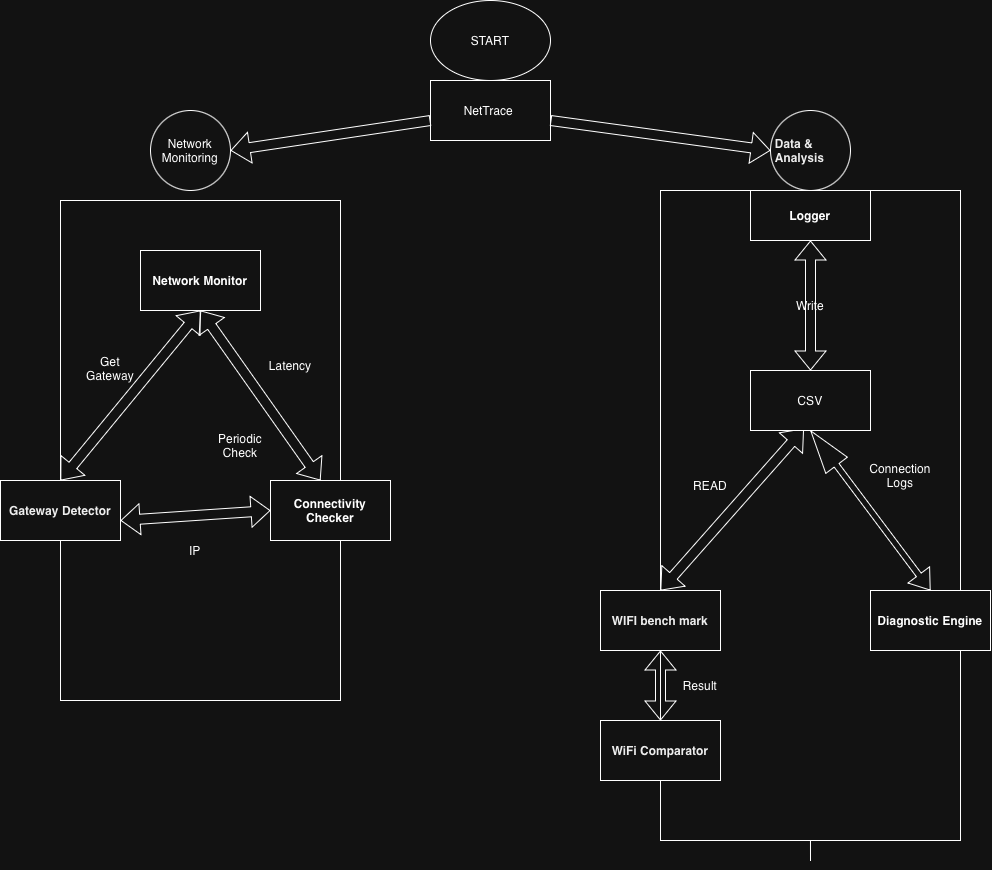

The diagram above was exported from draw.io. Its source (the exported page's mxGraphModel, read from the mxfile embedded in the PNG):
<mxGraphModel dx="1920" dy="735" grid="1" gridSize="10" guides="1" tooltips="1" connect="1" arrows="1" fold="1" page="1" pageScale="1" pageWidth="850" pageHeight="1100" math="0" shadow="0">
  <root>
    <mxCell id="0" />
    <mxCell id="1" parent="0" />
    <mxCell id="JhsGzQJ7FrxC2iQje_m0-1" parent="1" style="ellipse;whiteSpace=wrap;html=1;shapeInside=1;" value="START" vertex="1">
      <mxGeometry height="80" width="120" x="380" as="geometry" />
    </mxCell>
    <mxCell id="JhsGzQJ7FrxC2iQje_m0-2" parent="1" style="rounded=0;whiteSpace=wrap;html=1;" value="NetTrace&amp;nbsp;" vertex="1">
      <mxGeometry height="60" width="120" x="380" y="80" as="geometry" />
    </mxCell>
    <mxCell id="JhsGzQJ7FrxC2iQje_m0-4" parent="1" style="rounded=0;whiteSpace=wrap;html=1;" value="" vertex="1">
      <mxGeometry height="500" width="280" x="10" y="200" as="geometry" />
    </mxCell>
    <mxCell id="8KUyalXJ5BSJMPXax8-K-29" edge="1" parent="1" source="JhsGzQJ7FrxC2iQje_m0-5" style="edgeStyle=orthogonalEdgeStyle;rounded=0;orthogonalLoop=1;jettySize=auto;html=1;exitX=0.5;exitY=1;exitDx=0;exitDy=0;defaultLabelBackgroundColor=page;">
      <mxGeometry relative="1" as="geometry">
        <mxPoint x="759.7872340425533" y="720" as="targetPoint" />
      </mxGeometry>
    </mxCell>
    <mxCell id="JhsGzQJ7FrxC2iQje_m0-5" parent="1" style="rounded=0;whiteSpace=wrap;html=1;" value="" vertex="1">
      <mxGeometry height="650" width="300" x="610" y="190" as="geometry" />
    </mxCell>
    <mxCell id="JhsGzQJ7FrxC2iQje_m0-6" parent="1" style="ellipse;whiteSpace=wrap;html=1;shapeInside=1;aspect=fixed;" value="Network Monitoring" vertex="1">
      <mxGeometry height="80" width="80" x="100" y="110" as="geometry" />
    </mxCell>
    <mxCell id="JhsGzQJ7FrxC2iQje_m0-7" parent="1" style="ellipse;whiteSpace=wrap;html=1;shapeInside=1;aspect=fixed;" value="&lt;p class=&quot;p1&quot; style=&quot;caret-color: rgb(0, 0, 0); color: rgb(0, 0, 0); text-align: start;&quot;&gt;&lt;b&gt;Data &amp;amp; Analysis&lt;/b&gt;&lt;/p&gt;" vertex="1">
      <mxGeometry height="80" width="80" x="720" y="110" as="geometry" />
    </mxCell>
    <mxCell id="8KUyalXJ5BSJMPXax8-K-1" edge="1" parent="1" style="shape=flexArrow;endArrow=classic;html=1;rounded=0;defaultLabelBackgroundColor=page;entryX=0;entryY=0.5;entryDx=0;entryDy=0;" target="JhsGzQJ7FrxC2iQje_m0-7" value="">
      <mxGeometry height="50" relative="1" width="50" as="geometry">
        <mxPoint x="500" y="120" as="sourcePoint" />
        <mxPoint x="550" y="70" as="targetPoint" />
      </mxGeometry>
    </mxCell>
    <mxCell id="8KUyalXJ5BSJMPXax8-K-2" edge="1" parent="1" source="JhsGzQJ7FrxC2iQje_m0-6" style="shape=flexArrow;endArrow=none;html=1;rounded=0;defaultLabelBackgroundColor=page;startArrow=block;startFill=0;endFill=0;exitX=1;exitY=0.5;exitDx=0;exitDy=0;" value="">
      <mxGeometry height="50" relative="1" width="50" as="geometry">
        <mxPoint x="179.99999999999977" y="170" as="sourcePoint" />
        <mxPoint x="380" y="120" as="targetPoint" />
      </mxGeometry>
    </mxCell>
    <mxCell id="8KUyalXJ5BSJMPXax8-K-3" parent="1" style="rounded=0;whiteSpace=wrap;html=1;" value="&lt;b&gt;Network Monitor&lt;/b&gt;" vertex="1">
      <mxGeometry height="60" width="120" x="90" y="250" as="geometry" />
    </mxCell>
    <mxCell id="8KUyalXJ5BSJMPXax8-K-4" parent="1" style="rounded=0;whiteSpace=wrap;html=1;" value="&lt;p class=&quot;p1&quot; style=&quot;caret-color: rgb(0, 0, 0); color: rgb(0, 0, 0); text-align: start;&quot;&gt;&lt;b&gt;Gateway Detector&lt;/b&gt;&lt;/p&gt;" vertex="1">
      <mxGeometry height="60" width="120" x="-50" y="480" as="geometry" />
    </mxCell>
    <mxCell id="8KUyalXJ5BSJMPXax8-K-5" parent="1" style="rounded=0;whiteSpace=wrap;html=1;" value="&lt;b&gt;Connectivity Checker&lt;/b&gt;" vertex="1">
      <mxGeometry height="60" width="120" x="220" y="480" as="geometry" />
    </mxCell>
    <mxCell id="8KUyalXJ5BSJMPXax8-K-6" edge="1" parent="1" style="shape=flexArrow;endArrow=classic;startArrow=classic;html=1;rounded=0;defaultLabelBackgroundColor=page;" target="JhsGzQJ7FrxC2iQje_m0-4" value="">
      <mxGeometry height="100" relative="1" width="100" as="geometry">
        <mxPoint x="10" y="480" as="sourcePoint" />
        <mxPoint x="110" y="380" as="targetPoint" />
      </mxGeometry>
    </mxCell>
    <mxCell id="8KUyalXJ5BSJMPXax8-K-7" edge="1" parent="1" source="8KUyalXJ5BSJMPXax8-K-4" style="shape=flexArrow;endArrow=classic;startArrow=classic;html=1;rounded=0;defaultLabelBackgroundColor=page;exitX=0.5;exitY=0;exitDx=0;exitDy=0;" value="">
      <mxGeometry height="100" relative="1" width="100" as="geometry">
        <mxPoint x="50" y="410" as="sourcePoint" />
        <mxPoint x="150" y="310" as="targetPoint" />
      </mxGeometry>
    </mxCell>
    <mxCell id="8KUyalXJ5BSJMPXax8-K-9" parent="1" style="text;html=1;whiteSpace=wrap;strokeColor=none;fillColor=none;align=center;verticalAlign=middle;rounded=0;" value="Get Gateway&lt;div&gt;&lt;br&gt;&lt;/div&gt;" vertex="1">
      <mxGeometry height="30" width="60" x="30" y="360" as="geometry" />
    </mxCell>
    <mxCell id="8KUyalXJ5BSJMPXax8-K-10" edge="1" parent="1" style="shape=flexArrow;endArrow=classic;startArrow=classic;html=1;rounded=0;defaultLabelBackgroundColor=page;entryX=0.5;entryY=1;entryDx=0;entryDy=0;" target="8KUyalXJ5BSJMPXax8-K-3" value="">
      <mxGeometry height="100" relative="1" width="100" as="geometry">
        <mxPoint x="270" y="480" as="sourcePoint" />
        <mxPoint x="370" y="380" as="targetPoint" />
      </mxGeometry>
    </mxCell>
    <mxCell id="8KUyalXJ5BSJMPXax8-K-11" parent="1" style="text;html=1;whiteSpace=wrap;strokeColor=none;fillColor=none;align=center;verticalAlign=middle;rounded=0;" value="Latency" vertex="1">
      <mxGeometry height="30" width="60" x="210" y="350" as="geometry" />
    </mxCell>
    <mxCell id="8KUyalXJ5BSJMPXax8-K-12" parent="1" style="text;html=1;whiteSpace=wrap;strokeColor=none;fillColor=none;align=center;verticalAlign=middle;rounded=0;" value="Periodic Check" vertex="1">
      <mxGeometry height="30" width="60" x="160" y="430" as="geometry" />
    </mxCell>
    <mxCell id="8KUyalXJ5BSJMPXax8-K-13" edge="1" parent="1" style="shape=flexArrow;endArrow=classic;startArrow=classic;html=1;rounded=0;defaultLabelBackgroundColor=page;entryX=0;entryY=0.5;entryDx=0;entryDy=0;" target="8KUyalXJ5BSJMPXax8-K-5" value="">
      <mxGeometry height="100" relative="1" width="100" as="geometry">
        <mxPoint x="70" y="520" as="sourcePoint" />
        <mxPoint x="170" y="420" as="targetPoint" />
      </mxGeometry>
    </mxCell>
    <mxCell id="8KUyalXJ5BSJMPXax8-K-14" parent="1" style="text;html=1;whiteSpace=wrap;strokeColor=none;fillColor=none;align=center;verticalAlign=middle;rounded=0;" value="IP" vertex="1">
      <mxGeometry height="30" width="60" x="115" y="535" as="geometry" />
    </mxCell>
    <mxCell id="8KUyalXJ5BSJMPXax8-K-15" parent="1" style="rounded=0;whiteSpace=wrap;html=1;" value="&lt;b&gt;Logger&lt;/b&gt;" vertex="1">
      <mxGeometry height="50" width="120" x="700" y="190" as="geometry" />
    </mxCell>
    <mxCell id="8KUyalXJ5BSJMPXax8-K-16" parent="1" style="rounded=0;whiteSpace=wrap;html=1;" value="&lt;p class=&quot;p1&quot; style=&quot;caret-color: rgb(0, 0, 0); color: rgb(0, 0, 0); text-align: start;&quot;&gt;&lt;b&gt;WIFI bench mark&lt;/b&gt;&lt;/p&gt;" vertex="1">
      <mxGeometry height="60" width="120" x="550" y="590" as="geometry" />
    </mxCell>
    <mxCell id="8KUyalXJ5BSJMPXax8-K-17" parent="1" style="rounded=0;whiteSpace=wrap;html=1;" value="&lt;b&gt;Diagnostic Engine&lt;/b&gt;" vertex="1">
      <mxGeometry height="60" width="120" x="820" y="590" as="geometry" />
    </mxCell>
    <mxCell id="8KUyalXJ5BSJMPXax8-K-18" edge="1" parent="1" style="shape=flexArrow;endArrow=classic;startArrow=classic;html=1;rounded=0;defaultLabelBackgroundColor=page;" value="">
      <mxGeometry height="100" relative="1" width="100" as="geometry">
        <mxPoint x="610" y="590" as="sourcePoint" />
        <mxPoint x="610" y="590" as="targetPoint" />
      </mxGeometry>
    </mxCell>
    <mxCell id="8KUyalXJ5BSJMPXax8-K-19" edge="1" parent="1" source="8KUyalXJ5BSJMPXax8-K-16" style="shape=flexArrow;endArrow=classic;startArrow=classic;html=1;rounded=0;defaultLabelBackgroundColor=page;exitX=0.5;exitY=0;exitDx=0;exitDy=0;entryX=0.445;entryY=0.966;entryDx=0;entryDy=0;entryPerimeter=0;" target="8KUyalXJ5BSJMPXax8-K-26" value="">
      <mxGeometry height="100" relative="1" width="100" as="geometry">
        <mxPoint x="660" y="410" as="sourcePoint" />
        <mxPoint x="760" y="310" as="targetPoint" />
      </mxGeometry>
    </mxCell>
    <mxCell id="8KUyalXJ5BSJMPXax8-K-20" parent="1" style="text;html=1;whiteSpace=wrap;strokeColor=none;fillColor=none;align=center;verticalAlign=middle;rounded=0;" value="&lt;div&gt;READ&lt;/div&gt;" vertex="1">
      <mxGeometry height="30" width="60" x="630" y="470" as="geometry" />
    </mxCell>
    <mxCell id="8KUyalXJ5BSJMPXax8-K-21" edge="1" parent="1" source="8KUyalXJ5BSJMPXax8-K-26" style="shape=flexArrow;endArrow=classic;startArrow=classic;html=1;rounded=0;defaultLabelBackgroundColor=page;entryX=0.5;entryY=1;entryDx=0;entryDy=0;" target="8KUyalXJ5BSJMPXax8-K-15" value="">
      <mxGeometry height="100" relative="1" width="100" as="geometry">
        <mxPoint x="880" y="480" as="sourcePoint" />
        <mxPoint x="980" y="380" as="targetPoint" />
      </mxGeometry>
    </mxCell>
    <mxCell id="8KUyalXJ5BSJMPXax8-K-22" parent="1" style="text;html=1;whiteSpace=wrap;strokeColor=none;fillColor=none;align=center;verticalAlign=middle;rounded=0;" value="Connection Logs" vertex="1">
      <mxGeometry height="30" width="80" x="810" y="460" as="geometry" />
    </mxCell>
    <mxCell id="8KUyalXJ5BSJMPXax8-K-23" parent="1" style="text;html=1;whiteSpace=wrap;strokeColor=none;fillColor=none;align=center;verticalAlign=middle;rounded=0;" value="Result" vertex="1">
      <mxGeometry height="30" width="60" x="620" y="670" as="geometry" />
    </mxCell>
    <mxCell id="8KUyalXJ5BSJMPXax8-K-27" edge="1" parent="1" source="8KUyalXJ5BSJMPXax8-K-17" style="shape=flexArrow;endArrow=classic;startArrow=classic;html=1;rounded=0;defaultLabelBackgroundColor=page;entryX=0.5;entryY=1;entryDx=0;entryDy=0;width=6;endSize=14;exitX=0.5;exitY=0;exitDx=0;exitDy=0;" target="8KUyalXJ5BSJMPXax8-K-26" value="">
      <mxGeometry height="100" relative="1" width="100" as="geometry">
        <mxPoint x="880" y="480" as="sourcePoint" />
        <mxPoint x="760" y="240" as="targetPoint" />
      </mxGeometry>
    </mxCell>
    <mxCell id="8KUyalXJ5BSJMPXax8-K-26" parent="1" style="rounded=0;whiteSpace=wrap;html=1;" value="CSV" vertex="1">
      <mxGeometry height="60" width="120" x="700" y="370" as="geometry" />
    </mxCell>
    <mxCell id="8KUyalXJ5BSJMPXax8-K-28" parent="1" style="text;html=1;whiteSpace=wrap;strokeColor=none;fillColor=none;align=center;verticalAlign=middle;rounded=0;" value="Write" vertex="1">
      <mxGeometry height="30" width="60" x="730" y="290" as="geometry" />
    </mxCell>
    <mxCell id="8KUyalXJ5BSJMPXax8-K-30" parent="1" style="rounded=0;whiteSpace=wrap;html=1;" value="&lt;p class=&quot;p1&quot; style=&quot;caret-color: rgb(0, 0, 0); color: rgb(0, 0, 0); text-align: start;&quot;&gt;&lt;b&gt;WiFi Comparator&lt;/b&gt;&lt;/p&gt;" vertex="1">
      <mxGeometry height="60" width="120" x="550" y="720" as="geometry" />
    </mxCell>
    <mxCell id="8KUyalXJ5BSJMPXax8-K-31" edge="1" parent="1" source="8KUyalXJ5BSJMPXax8-K-30" style="shape=flexArrow;endArrow=classic;startArrow=classic;html=1;rounded=0;defaultLabelBackgroundColor=page;exitX=0.5;exitY=0;exitDx=0;exitDy=0;" value="">
      <mxGeometry height="100" relative="1" width="100" as="geometry">
        <mxPoint x="510" y="750" as="sourcePoint" />
        <mxPoint x="610" y="650" as="targetPoint" />
      </mxGeometry>
    </mxCell>
  </root>
</mxGraphModel>